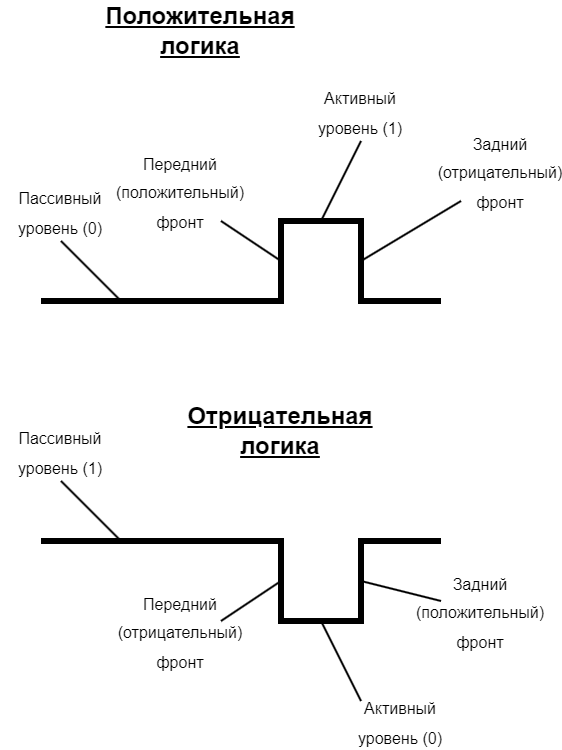

The diagram above was exported from draw.io. Its source (the exported page's mxGraphModel, read from the mxfile embedded in the PNG):
<mxGraphModel dx="1036" dy="614" grid="1" gridSize="10" guides="1" tooltips="1" connect="1" arrows="1" fold="1" page="1" pageScale="1" pageWidth="827" pageHeight="1169" math="0" shadow="0">
  <root>
    <mxCell id="0" />
    <mxCell id="1" parent="0" />
    <mxCell id="Ap66048XisUA7ysKUiTm-4" value="" style="endArrow=none;html=1;rounded=0;strokeWidth=3;" parent="1" edge="1">
      <mxGeometry width="50" height="50" relative="1" as="geometry">
        <mxPoint x="240" y="360" as="sourcePoint" />
        <mxPoint x="440" y="360" as="targetPoint" />
        <Array as="points">
          <mxPoint x="360" y="360" />
          <mxPoint x="360" y="320" />
          <mxPoint x="400" y="320" />
          <mxPoint x="400" y="360" />
        </Array>
      </mxGeometry>
    </mxCell>
    <mxCell id="Ap66048XisUA7ysKUiTm-5" value="" style="endArrow=none;html=1;rounded=0;strokeWidth=3;" parent="1" edge="1">
      <mxGeometry width="50" height="50" relative="1" as="geometry">
        <mxPoint x="240" y="480" as="sourcePoint" />
        <mxPoint x="440" y="480" as="targetPoint" />
        <Array as="points">
          <mxPoint x="360" y="480" />
          <mxPoint x="360" y="520" />
          <mxPoint x="400" y="520" />
          <mxPoint x="400" y="480" />
        </Array>
      </mxGeometry>
    </mxCell>
    <mxCell id="Ap66048XisUA7ysKUiTm-6" value="&lt;b&gt;&lt;u&gt;Положительная логика&lt;/u&gt;&lt;/b&gt;" style="text;html=1;strokeColor=none;fillColor=none;align=center;verticalAlign=middle;whiteSpace=wrap;rounded=0;" parent="1" vertex="1">
      <mxGeometry x="290" y="210" width="60" height="30" as="geometry" />
    </mxCell>
    <mxCell id="Ap66048XisUA7ysKUiTm-7" value="&lt;b&gt;&lt;u&gt;Отрицательная логика&lt;/u&gt;&lt;/b&gt;" style="text;html=1;strokeColor=none;fillColor=none;align=center;verticalAlign=middle;whiteSpace=wrap;rounded=0;" parent="1" vertex="1">
      <mxGeometry x="330" y="410" width="60" height="30" as="geometry" />
    </mxCell>
    <mxCell id="Ap66048XisUA7ysKUiTm-8" value="" style="endArrow=none;html=1;rounded=0;" parent="1" edge="1">
      <mxGeometry width="50" height="50" relative="1" as="geometry">
        <mxPoint x="400" y="340" as="sourcePoint" />
        <mxPoint x="450" y="310" as="targetPoint" />
      </mxGeometry>
    </mxCell>
    <mxCell id="Ap66048XisUA7ysKUiTm-9" value="" style="endArrow=none;html=1;rounded=0;" parent="1" edge="1">
      <mxGeometry width="50" height="50" relative="1" as="geometry">
        <mxPoint x="400" y="500" as="sourcePoint" />
        <mxPoint x="440" y="510" as="targetPoint" />
      </mxGeometry>
    </mxCell>
    <mxCell id="Ap66048XisUA7ysKUiTm-10" value="" style="endArrow=none;html=1;rounded=0;" parent="1" edge="1">
      <mxGeometry width="50" height="50" relative="1" as="geometry">
        <mxPoint x="360" y="340" as="sourcePoint" />
        <mxPoint x="330" y="320" as="targetPoint" />
      </mxGeometry>
    </mxCell>
    <mxCell id="Ap66048XisUA7ysKUiTm-11" value="&lt;font style=&quot;font-size: 8px;&quot;&gt;Задний (отрицательный) фронт&lt;/font&gt;" style="text;html=1;strokeColor=none;fillColor=none;align=center;verticalAlign=middle;whiteSpace=wrap;rounded=0;" parent="1" vertex="1">
      <mxGeometry x="440" y="280" width="60" height="30" as="geometry" />
    </mxCell>
    <mxCell id="Ap66048XisUA7ysKUiTm-12" value="&lt;font style=&quot;font-size: 8px;&quot;&gt;Задний (положительный) фронт&lt;/font&gt;" style="text;html=1;strokeColor=none;fillColor=none;align=center;verticalAlign=middle;whiteSpace=wrap;rounded=0;" parent="1" vertex="1">
      <mxGeometry x="430" y="500" width="60" height="30" as="geometry" />
    </mxCell>
    <mxCell id="Ap66048XisUA7ysKUiTm-13" value="&lt;font style=&quot;font-size: 8px;&quot;&gt;Передний (отрицательный) фронт&lt;/font&gt;" style="text;html=1;strokeColor=none;fillColor=none;align=center;verticalAlign=middle;whiteSpace=wrap;rounded=0;" parent="1" vertex="1">
      <mxGeometry x="280" y="510" width="60" height="30" as="geometry" />
    </mxCell>
    <mxCell id="Ap66048XisUA7ysKUiTm-14" value="" style="endArrow=none;html=1;rounded=0;" parent="1" edge="1">
      <mxGeometry width="50" height="50" relative="1" as="geometry">
        <mxPoint x="330" y="520" as="sourcePoint" />
        <mxPoint x="360" y="500" as="targetPoint" />
      </mxGeometry>
    </mxCell>
    <mxCell id="Ap66048XisUA7ysKUiTm-15" value="&lt;font style=&quot;font-size: 8px;&quot;&gt;Передний (положительный) фронт&lt;/font&gt;" style="text;html=1;strokeColor=none;fillColor=none;align=center;verticalAlign=middle;whiteSpace=wrap;rounded=0;" parent="1" vertex="1">
      <mxGeometry x="280" y="290" width="60" height="30" as="geometry" />
    </mxCell>
    <mxCell id="Ap66048XisUA7ysKUiTm-16" value="" style="endArrow=none;html=1;rounded=0;" parent="1" edge="1">
      <mxGeometry width="50" height="50" relative="1" as="geometry">
        <mxPoint x="400" y="560" as="sourcePoint" />
        <mxPoint x="380" y="520" as="targetPoint" />
      </mxGeometry>
    </mxCell>
    <mxCell id="Ap66048XisUA7ysKUiTm-18" value="&lt;font style=&quot;font-size: 8px;&quot;&gt;Активный уровень (0)&lt;/font&gt;" style="text;html=1;strokeColor=none;fillColor=none;align=center;verticalAlign=middle;whiteSpace=wrap;rounded=0;" parent="1" vertex="1">
      <mxGeometry x="390" y="555" width="60" height="30" as="geometry" />
    </mxCell>
    <mxCell id="Ap66048XisUA7ysKUiTm-19" value="&lt;font style=&quot;font-size: 8px;&quot;&gt;Активный уровень (1)&lt;/font&gt;" style="text;html=1;strokeColor=none;fillColor=none;align=center;verticalAlign=middle;whiteSpace=wrap;rounded=0;" parent="1" vertex="1">
      <mxGeometry x="370" y="250" width="60" height="30" as="geometry" />
    </mxCell>
    <mxCell id="Ap66048XisUA7ysKUiTm-20" value="" style="endArrow=none;html=1;rounded=0;entryX=0.5;entryY=1;entryDx=0;entryDy=0;" parent="1" target="Ap66048XisUA7ysKUiTm-19" edge="1">
      <mxGeometry width="50" height="50" relative="1" as="geometry">
        <mxPoint x="380" y="320" as="sourcePoint" />
        <mxPoint x="420" y="280" as="targetPoint" />
      </mxGeometry>
    </mxCell>
    <mxCell id="Ap66048XisUA7ysKUiTm-21" value="" style="endArrow=none;html=1;rounded=0;" parent="1" edge="1">
      <mxGeometry width="50" height="50" relative="1" as="geometry">
        <mxPoint x="250" y="330" as="sourcePoint" />
        <mxPoint x="280" y="360" as="targetPoint" />
      </mxGeometry>
    </mxCell>
    <mxCell id="Ap66048XisUA7ysKUiTm-22" value="" style="endArrow=none;html=1;rounded=0;" parent="1" edge="1">
      <mxGeometry width="50" height="50" relative="1" as="geometry">
        <mxPoint x="250" y="450" as="sourcePoint" />
        <mxPoint x="280" y="480" as="targetPoint" />
      </mxGeometry>
    </mxCell>
    <mxCell id="Ap66048XisUA7ysKUiTm-23" value="&lt;font style=&quot;font-size: 8px;&quot;&gt;Пассивный уровень (0)&lt;/font&gt;" style="text;html=1;strokeColor=none;fillColor=none;align=center;verticalAlign=middle;whiteSpace=wrap;rounded=0;" parent="1" vertex="1">
      <mxGeometry x="220" y="300" width="60" height="30" as="geometry" />
    </mxCell>
    <mxCell id="Ap66048XisUA7ysKUiTm-24" value="&lt;font style=&quot;font-size: 8px;&quot;&gt;Пассивный уровень (1)&lt;/font&gt;" style="text;html=1;strokeColor=none;fillColor=none;align=center;verticalAlign=middle;whiteSpace=wrap;rounded=0;" parent="1" vertex="1">
      <mxGeometry x="220" y="420" width="60" height="30" as="geometry" />
    </mxCell>
  </root>
</mxGraphModel>